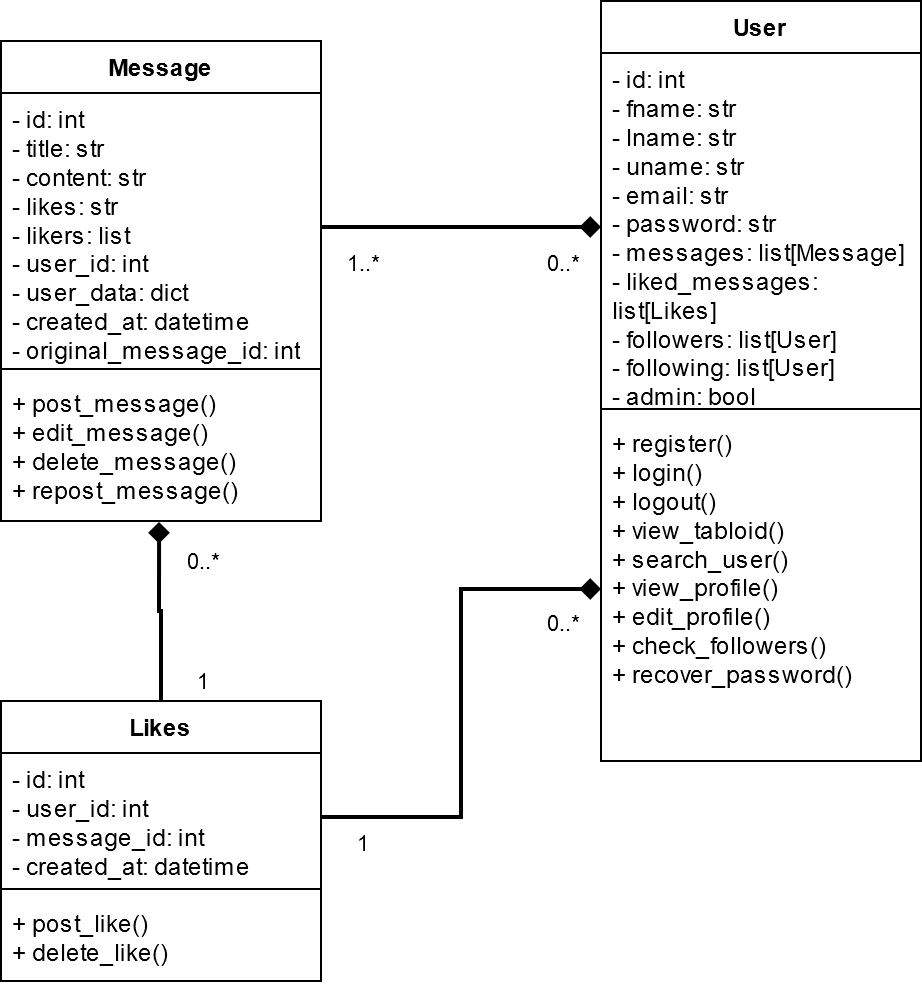

The diagram above was exported from draw.io. Its source (the exported page's mxGraphModel, read from the mxfile embedded in the PNG):
<mxGraphModel dx="1146" dy="613" grid="1" gridSize="10" guides="1" tooltips="1" connect="1" arrows="1" fold="1" page="1" pageScale="1" pageWidth="827" pageHeight="1169" math="0" shadow="0">
  <root>
    <mxCell id="0" />
    <mxCell id="1" parent="0" />
    <mxCell id="_09gAMysXKC1r-T99osM-1" value="User" style="swimlane;fontStyle=1;align=center;verticalAlign=top;childLayout=stackLayout;horizontal=1;startSize=26;horizontalStack=0;resizeParent=1;resizeParentMax=0;resizeLast=0;collapsible=1;marginBottom=0;whiteSpace=wrap;html=1;" parent="1" vertex="1">
      <mxGeometry x="320" y="200" width="160" height="380" as="geometry">
        <mxRectangle x="320" y="200" width="100" height="30" as="alternateBounds" />
      </mxGeometry>
    </mxCell>
    <mxCell id="_09gAMysXKC1r-T99osM-2" value="&lt;div&gt;- id: int&lt;/div&gt;&lt;div&gt;- fname: str&lt;/div&gt;&lt;div&gt;- lname: str&lt;/div&gt;&lt;div&gt;- uname: str&lt;/div&gt;&lt;div&gt;- email: str&lt;/div&gt;&lt;div&gt;- password: str&lt;/div&gt;&lt;div&gt;- messages: list[Message]&lt;/div&gt;&lt;div&gt;- liked_messages: list[Likes]&lt;/div&gt;&lt;div&gt;- followers: list[User]&lt;/div&gt;&lt;div&gt;- following: list[User]&lt;br&gt;&lt;/div&gt;&lt;div&gt;- admin: bool&lt;br&gt;&lt;/div&gt;" style="text;strokeColor=none;fillColor=none;align=left;verticalAlign=top;spacingLeft=4;spacingRight=4;overflow=hidden;rotatable=0;points=[[0,0.5],[1,0.5]];portConstraint=eastwest;whiteSpace=wrap;html=1;" parent="_09gAMysXKC1r-T99osM-1" vertex="1">
      <mxGeometry y="26" width="160" height="174" as="geometry" />
    </mxCell>
    <mxCell id="_09gAMysXKC1r-T99osM-3" value="" style="line;strokeWidth=1;fillColor=none;align=left;verticalAlign=middle;spacingTop=-1;spacingLeft=3;spacingRight=3;rotatable=0;labelPosition=right;points=[];portConstraint=eastwest;strokeColor=inherit;" parent="_09gAMysXKC1r-T99osM-1" vertex="1">
      <mxGeometry y="200" width="160" height="8" as="geometry" />
    </mxCell>
    <mxCell id="_09gAMysXKC1r-T99osM-4" value="&lt;div&gt;+ register()&lt;/div&gt;&lt;div&gt;+ login()&lt;/div&gt;&lt;div&gt;+ logout()&lt;/div&gt;&lt;div&gt;+ view_tabloid()&lt;/div&gt;&lt;div&gt;+ search_user()&lt;/div&gt;&lt;div&gt;+ view_profile()&lt;/div&gt;&lt;div&gt;+ edit_profile()&lt;/div&gt;&lt;div&gt;+ check_followers()&lt;/div&gt;&lt;div&gt;+ recover_password()&lt;br&gt;&lt;/div&gt;" style="text;strokeColor=none;fillColor=none;align=left;verticalAlign=top;spacingLeft=4;spacingRight=4;overflow=hidden;rotatable=0;points=[[0,0.5],[1,0.5]];portConstraint=eastwest;whiteSpace=wrap;html=1;" parent="_09gAMysXKC1r-T99osM-1" vertex="1">
      <mxGeometry y="208" width="160" height="172" as="geometry" />
    </mxCell>
    <mxCell id="_09gAMysXKC1r-T99osM-9" value="Message" style="swimlane;fontStyle=1;align=center;verticalAlign=top;childLayout=stackLayout;horizontal=1;startSize=26;horizontalStack=0;resizeParent=1;resizeParentMax=0;resizeLast=0;collapsible=1;marginBottom=0;whiteSpace=wrap;html=1;" parent="1" vertex="1">
      <mxGeometry x="20" y="220" width="160" height="240" as="geometry" />
    </mxCell>
    <mxCell id="_09gAMysXKC1r-T99osM-10" value="&lt;div&gt;- id: int&lt;/div&gt;&lt;div&gt;- title: str&lt;/div&gt;&lt;div&gt;- content: str&lt;/div&gt;&lt;div&gt;- likes: str&lt;/div&gt;&lt;div&gt;- likers: list&lt;/div&gt;&lt;div&gt;- user_id: int&lt;/div&gt;&lt;div&gt;- user_data: dict&lt;/div&gt;&lt;div&gt;- created_at: datetime&lt;/div&gt;&lt;div&gt;- original_message_id: int&lt;/div&gt;&lt;div&gt;- original_message: dict&lt;br&gt;&lt;/div&gt;" style="text;strokeColor=none;fillColor=none;align=left;verticalAlign=top;spacingLeft=4;spacingRight=4;overflow=hidden;rotatable=0;points=[[0,0.5],[1,0.5]];portConstraint=eastwest;whiteSpace=wrap;html=1;" parent="_09gAMysXKC1r-T99osM-9" vertex="1">
      <mxGeometry y="26" width="160" height="134" as="geometry" />
    </mxCell>
    <mxCell id="_09gAMysXKC1r-T99osM-11" value="" style="line;strokeWidth=1;fillColor=none;align=left;verticalAlign=middle;spacingTop=-1;spacingLeft=3;spacingRight=3;rotatable=0;labelPosition=right;points=[];portConstraint=eastwest;strokeColor=inherit;" parent="_09gAMysXKC1r-T99osM-9" vertex="1">
      <mxGeometry y="160" width="160" height="8" as="geometry" />
    </mxCell>
    <mxCell id="_09gAMysXKC1r-T99osM-12" value="&lt;div&gt;+ post_message()&lt;/div&gt;&lt;div&gt;+ edit_message()&lt;/div&gt;&lt;div&gt;+ delete_message()&lt;/div&gt;&lt;div&gt;+ repost_message()&lt;/div&gt;" style="text;strokeColor=none;fillColor=none;align=left;verticalAlign=top;spacingLeft=4;spacingRight=4;overflow=hidden;rotatable=0;points=[[0,0.5],[1,0.5]];portConstraint=eastwest;whiteSpace=wrap;html=1;" parent="_09gAMysXKC1r-T99osM-9" vertex="1">
      <mxGeometry y="168" width="160" height="72" as="geometry" />
    </mxCell>
    <mxCell id="_09gAMysXKC1r-T99osM-13" value="Likes" style="swimlane;fontStyle=1;align=center;verticalAlign=top;childLayout=stackLayout;horizontal=1;startSize=26;horizontalStack=0;resizeParent=1;resizeParentMax=0;resizeLast=0;collapsible=1;marginBottom=0;whiteSpace=wrap;html=1;" parent="1" vertex="1">
      <mxGeometry x="20" y="550" width="160" height="140" as="geometry" />
    </mxCell>
    <mxCell id="_09gAMysXKC1r-T99osM-14" value="&lt;div&gt;- id: int&lt;/div&gt;&lt;div&gt;- user_id: int&lt;/div&gt;&lt;div&gt;- message_id: int&lt;/div&gt;&lt;div&gt;- created_at: datetime&lt;br&gt;&lt;/div&gt;" style="text;strokeColor=none;fillColor=none;align=left;verticalAlign=top;spacingLeft=4;spacingRight=4;overflow=hidden;rotatable=0;points=[[0,0.5],[1,0.5]];portConstraint=eastwest;whiteSpace=wrap;html=1;" parent="_09gAMysXKC1r-T99osM-13" vertex="1">
      <mxGeometry y="26" width="160" height="64" as="geometry" />
    </mxCell>
    <mxCell id="_09gAMysXKC1r-T99osM-15" value="" style="line;strokeWidth=1;fillColor=none;align=left;verticalAlign=middle;spacingTop=-1;spacingLeft=3;spacingRight=3;rotatable=0;labelPosition=right;points=[];portConstraint=eastwest;strokeColor=inherit;" parent="_09gAMysXKC1r-T99osM-13" vertex="1">
      <mxGeometry y="90" width="160" height="8" as="geometry" />
    </mxCell>
    <mxCell id="_09gAMysXKC1r-T99osM-16" value="&lt;div&gt;+ post_like()&lt;/div&gt;&lt;div&gt;+ delete_like()&lt;br&gt;&lt;/div&gt;" style="text;strokeColor=none;fillColor=none;align=left;verticalAlign=top;spacingLeft=4;spacingRight=4;overflow=hidden;rotatable=0;points=[[0,0.5],[1,0.5]];portConstraint=eastwest;whiteSpace=wrap;html=1;" parent="_09gAMysXKC1r-T99osM-13" vertex="1">
      <mxGeometry y="98" width="160" height="42" as="geometry" />
    </mxCell>
    <mxCell id="qsEa88CFiVZQoWnW7jz7-1" style="edgeStyle=orthogonalEdgeStyle;rounded=0;orthogonalLoop=1;jettySize=auto;html=1;exitX=0;exitY=0.5;exitDx=0;exitDy=0;entryX=1;entryY=0.5;entryDx=0;entryDy=0;startArrow=diamond;startFill=1;strokeWidth=2;endArrow=none;endFill=0;" parent="1" source="_09gAMysXKC1r-T99osM-2" target="_09gAMysXKC1r-T99osM-10" edge="1">
      <mxGeometry relative="1" as="geometry" />
    </mxCell>
    <mxCell id="qsEa88CFiVZQoWnW7jz7-4" value="0..*" style="edgeLabel;html=1;align=center;verticalAlign=middle;resizable=0;points=[];" parent="qsEa88CFiVZQoWnW7jz7-1" connectable="0" vertex="1">
      <mxGeometry x="-0.719" y="2" relative="1" as="geometry">
        <mxPoint y="15" as="offset" />
      </mxGeometry>
    </mxCell>
    <mxCell id="qsEa88CFiVZQoWnW7jz7-5" value="1..*" style="edgeLabel;html=1;align=center;verticalAlign=middle;resizable=0;points=[];" parent="qsEa88CFiVZQoWnW7jz7-1" connectable="0" vertex="1">
      <mxGeometry x="0.8603" y="1" relative="1" as="geometry">
        <mxPoint x="10" y="16" as="offset" />
      </mxGeometry>
    </mxCell>
    <mxCell id="qsEa88CFiVZQoWnW7jz7-2" style="edgeStyle=orthogonalEdgeStyle;rounded=0;orthogonalLoop=1;jettySize=auto;html=1;exitX=0.5;exitY=0;exitDx=0;exitDy=0;entryX=0.494;entryY=1.006;entryDx=0;entryDy=0;entryPerimeter=0;endArrow=diamond;endFill=1;startArrow=none;startFill=0;strokeWidth=2;" parent="1" source="_09gAMysXKC1r-T99osM-13" target="_09gAMysXKC1r-T99osM-12" edge="1">
      <mxGeometry relative="1" as="geometry" />
    </mxCell>
    <mxCell id="qsEa88CFiVZQoWnW7jz7-8" value="1" style="edgeLabel;html=1;align=center;verticalAlign=middle;resizable=0;points=[];" parent="qsEa88CFiVZQoWnW7jz7-2" connectable="0" vertex="1">
      <mxGeometry x="-0.7571" y="-3" relative="1" as="geometry">
        <mxPoint x="17" as="offset" />
      </mxGeometry>
    </mxCell>
    <mxCell id="qsEa88CFiVZQoWnW7jz7-9" value="0..*" style="edgeLabel;html=1;align=center;verticalAlign=middle;resizable=0;points=[];" parent="qsEa88CFiVZQoWnW7jz7-2" connectable="0" vertex="1">
      <mxGeometry x="0.6562" y="2" relative="1" as="geometry">
        <mxPoint x="23" y="4" as="offset" />
      </mxGeometry>
    </mxCell>
    <mxCell id="qsEa88CFiVZQoWnW7jz7-3" style="edgeStyle=orthogonalEdgeStyle;rounded=0;orthogonalLoop=1;jettySize=auto;html=1;exitX=0;exitY=0.5;exitDx=0;exitDy=0;entryX=1;entryY=0.5;entryDx=0;entryDy=0;endArrow=none;endFill=0;startArrow=diamond;startFill=1;strokeWidth=2;" parent="1" source="_09gAMysXKC1r-T99osM-4" target="_09gAMysXKC1r-T99osM-14" edge="1">
      <mxGeometry relative="1" as="geometry" />
    </mxCell>
    <mxCell id="qsEa88CFiVZQoWnW7jz7-6" value="0..*" style="edgeLabel;html=1;align=center;verticalAlign=middle;resizable=0;points=[];" parent="qsEa88CFiVZQoWnW7jz7-3" connectable="0" vertex="1">
      <mxGeometry x="-0.7291" y="-1" relative="1" as="geometry">
        <mxPoint x="14" y="17" as="offset" />
      </mxGeometry>
    </mxCell>
    <mxCell id="qsEa88CFiVZQoWnW7jz7-7" value="1" style="edgeLabel;html=1;align=center;verticalAlign=middle;resizable=0;points=[];" parent="qsEa88CFiVZQoWnW7jz7-3" connectable="0" vertex="1">
      <mxGeometry x="0.9182" y="2" relative="1" as="geometry">
        <mxPoint x="10" y="10" as="offset" />
      </mxGeometry>
    </mxCell>
  </root>
</mxGraphModel>